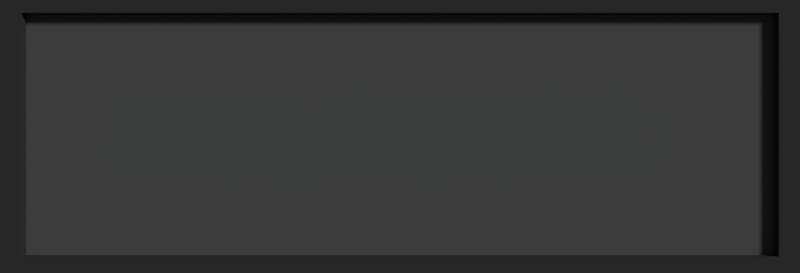 # Source: CastButton.blend  (saved by Blender 2.78.0; exported with 4.5.12 LTS)
import bpy
from mathutils import Matrix  # noqa: F401  (used for matrix-valued properties, if any)

bpy.ops.wm.read_factory_settings(use_empty=True)
scene = bpy.context.scene
scene.name = 'Cast'

# ---- collections
col_collection_1 = bpy.data.collections.new('Collection 1'); scene.collection.children.link(col_collection_1)

# ---- materials (node trees are filled in below, after node groups)
mat_material = bpy.data.materials.new('Material')
mat_material.alpha_threshold = 0.0
mat_material.use_transparent_shadow = False
mat_material.diffuse_color = (0.06361, 0.06361, 0.06372, 1.0)
mat_material.roughness = 0.5
mat_material.line_color = (0.0, 0.0, 0.0, 1.0)
mat_material_002 = bpy.data.materials.new('Material.002')
mat_material_002.alpha_threshold = 0.0
mat_material_002.use_transparent_shadow = False
mat_material_002.diffuse_color = (0.1424, 0.1424, 0.1424, 1.0)
mat_material_002.roughness = 0.5
mat_material_001 = bpy.data.materials.new('Material.001')
mat_material_001.alpha_threshold = 0.0
mat_material_001.use_transparent_shadow = False
mat_material_001.preview_render_type = 'FLAT'
mat_material_001.diffuse_color = (1.0, 1.0, 1.0, 1.0)
mat_material_001.roughness = 0.5
mat_material_001.specular_intensity = 1.0

# ---- material node trees

# ---- world
world_world = bpy.data.worlds.new('World'); scene.world = world_world
world_world.color = (0.05088, 0.05088, 0.05088)
world_world.use_sun_shadow = False
world_world.sun_shadow_jitter_overblur = 0.0
world_world.cycles.sampling_method = 'MANUAL'

# ---- cameras
cam_camera = bpy.data.cameras.new('Camera')
cam_camera.clip_end = 100.0
cam_camera.lens = 35.0
cam_camera.sensor_width = 32.0
cam_camera.sensor_height = 18.0
cam_camera.ortho_scale = 7.314
cam_camera.dof.focus_distance = 0.0
cam_camera.dof.aperture_fstop = 128.0

# ---- lights
light_lamp = bpy.data.lights.new('Lamp', 'SUN')
light_lamp.transmission_factor = 0.0
light_lamp.cutoff_distance = 30.0
light_lamp.angle = 0.1993
light_lamp.energy = 1.44
light_lamp.shadow_buffer_clip_start = 1.001
light_lamp.shadow_soft_size = 0.1
light_lamp.shadow_cascade_max_distance = 1000.0

# ---- meshes
me_cube_006 = bpy.data.meshes.new('Cube.006')
me_cube_006.from_pydata([(0.6314, -0.7185, 0.6251), (-0.2345, -0.7185, 0.6251), (0.6314, -0.2856, 0.6251), (0.6314, -0.7185, 0.6251), (-0.2345, -0.7185, 0.6251), (-0.2345, -0.2856, 0.6251), (-1.0, -1.0, -1.0), (-1.0, -1.0, 1.0), (-1.0, 1.0, -1.0), (-1.0, 1.0, 1.0), (1.0, -1.0, -1.0), (1.0, -1.0, 1.0), (1.0, 1.0, -1.0), (1.0, 1.0, 1.0), (-0.2962, 0.8313, 1.0), (-0.2962, 0.8313, -1.0), (-0.2962, 0.3984, 1.0), (-0.2962, 0.3984, -1.0), (0.2619, 0.8313, 1.0), (0.2619, 0.8313, -1.0), (0.2619, 0.3984, 1.0), (0.2619, 0.3984, -1.0), (-0.6984, -0.2856, 1.0), (-0.6984, -0.2856, -1.0), (-0.6984, -0.4008, -1.0), (-0.6984, -0.7185, 1.0), (-0.6984, -0.7185, -1.0), (-0.5188, -0.2856, 1.0), (-0.5188, -0.2856, -1.0), (-0.5188, -0.7185, 1.0), (-0.5188, -0.7185, -1.0), (-0.5188, -0.5188, -1.0), (-0.2345, -0.2856, -1.0), (-0.2345, -0.6088, -1.0), (-0.2345, -0.7185, -1.0), (0.1116, -0.7185, -1.0), (0.6314, -0.2856, -1.0), (0.6314, -0.7185, -1.0), (-0.2345, -0.4593, -1.0), (0.1129, -0.7185, -1.0), (0.2839, -0.2856, -1.0), (0.6314, -0.5945, -0.5347), (0.6314, -0.5448, -1.0), (0.6314, -0.5448, -1.0), (-0.2345, -0.4593, -1.0), (0.2839, -0.2856, -1.0), (0.1129, -0.7185, -1.0), (-0.2345, -0.2856, 1.0), (-0.2345, -0.5608, -1.0), (-0.2345, -0.7185, 1.0), (-0.2345, -0.4193, 1.0), (-0.0314, -0.7185, 0.6251), (0.1047, -0.7185, -0.01158), (0.316, -0.7185, -1.0), (0.6314, -0.2856, 1.0), (0.4283, -0.2856, 0.6251), (0.2385, -0.2856, -0.2626), (0.08083, -0.2856, -1.0), (0.4015, -0.7185, 1.0), (0.6314, -0.7185, 1.0), (0.6314, -0.5489, -0.01158), (0.6314, -0.617, 0.6251), (0.6314, -0.4433, -1.0), (0.08083, -0.2856, -1.0), (-0.2345, -0.5051, -0.4785), (-0.2345, -0.5608, -1.0), (0.316, -0.7185, -1.0)], [(5, 38), (1, 35), (35, 39), (2, 40), (36, 40), (4, 39), (37, 39), (41, 42), (0, 41), (3, 41), (52, 53), (43, 62)], [(6, 7, 9, 8), (8, 9, 13, 12), (12, 13, 11, 10), (10, 11, 7, 6), (8, 12, 19, 15, 17), (13, 18, 20, 16, 9, 7, 22, 27, 50, 47, 54, 59, 58, 11), (21, 20, 18, 19), (9, 16, 14, 18, 13), (15, 14, 16, 17), (14, 15, 19, 18), (21, 19, 12, 10, 35, 46, 66, 37, 43, 36, 45, 63, 32, 44, 65, 33, 31, 28, 23, 24, 6, 8, 17), (17, 16, 20, 21), (30, 29, 27, 28, 31), (11, 58, 49, 50, 27, 29, 25, 22, 7), (6, 24, 26, 30, 31, 33, 34, 35, 10), (23, 22, 25, 26, 24), (22, 23, 28, 27), (26, 25, 29, 30), (37, 3, 61, 60, 43), (32, 5, 64, 33, 48, 44), (34, 4, 35), (35, 4, 51, 52, 46), (43, 60, 36), (36, 61, 2), (61, 36, 60), (45, 57, 56, 55, 5, 32, 63), (44, 48, 33, 65), (46, 52, 51, 3, 37, 66)])
me_cube_006.materials.append(mat_material)
me_cube_006.use_remesh_preserve_volume = False
me_cube_006.use_remesh_preserve_attributes = False
me_cube_006.use_mirror_vertex_groups = False
me_cube_006.update()
me_cube_004 = bpy.data.meshes.new('Cube.004')
me_cube_004.from_pydata([(3.615, 0.75, -0.405), (3.615, -0.75, -0.405), (-3.615, -0.75, -0.405), (-3.615, 0.75, -0.405), (3.615, 0.75, 0.405), (3.615, -0.75, 0.405), (-3.615, -0.75, 0.405), (-3.615, 0.75, 0.405)], [], [(0, 1, 2, 3), (4, 7, 6, 5), (0, 4, 5, 1), (1, 5, 6, 2), (2, 6, 7, 3), (4, 0, 3, 7)])
me_cube_004.materials.append(mat_material_002)
me_cube_004.use_remesh_preserve_volume = False
me_cube_004.use_remesh_preserve_attributes = False
me_cube_004.use_mirror_vertex_groups = False
me_cube_004.update()
me_cube_003 = bpy.data.meshes.new('Cube.003')
me_cube_003.from_pydata([(0.75, 0.75, -0.405), (0.75, -0.75, -0.405), (-0.75, -0.75, -0.405), (-0.75, 0.75, -0.405), (0.75, 0.75, 0.405), (0.75, -0.75, 0.405), (-0.75, -0.75, 0.405), (-0.75, 0.75, 0.405)], [], [(0, 1, 2, 3), (4, 7, 6, 5), (0, 4, 5, 1), (1, 5, 6, 2), (2, 6, 7, 3), (4, 0, 3, 7)])
me_cube_003.materials.append(mat_material_002)
me_cube_003.use_remesh_preserve_volume = False
me_cube_003.use_remesh_preserve_attributes = False
me_cube_003.use_mirror_vertex_groups = False
me_cube_003.update()
me_cube = bpy.data.meshes.new('Cube')
me_cube.from_pydata([(2.33, 1.02, -0.405), (2.33, -1.02, -0.405), (-2.33, -1.02, -0.405), (-2.33, 1.02, -0.405), (2.33, 1.02, 0.405), (2.33, -1.02, 0.405), (-2.33, -1.02, 0.405), (-2.33, 1.02, 0.405)], [], [(0, 1, 2, 3), (4, 7, 6, 5), (0, 4, 5, 1), (1, 5, 6, 2), (2, 6, 7, 3), (4, 0, 3, 7)])
me_cube.materials.append(mat_material_002)
me_cube.use_remesh_preserve_volume = False
me_cube.use_remesh_preserve_attributes = False
me_cube.use_mirror_vertex_groups = False
me_cube.update()
me_cube_002 = bpy.data.meshes.new('Cube.002')
me_cube_002.from_pydata([(-1.0, -1.0, -0.25), (-1.0, -1.0, 0.25), (-1.0, 1.0, -0.25), (-1.0, 1.0, 0.25), (1.0, -1.0, -0.25), (1.0, -1.0, 0.25), (1.0, 1.0, -0.25), (1.0, 1.0, 0.25), (-0.2962, 0.8284, 0.25), (-0.2962, 0.8284, -0.25), (-0.2962, 0.3955, 0.25), (-0.2962, 0.3955, -0.25), (0.2619, 0.8284, 0.25), (0.2619, 0.8284, -0.25), (0.2619, 0.3955, 0.25), (0.2619, 0.3955, -0.25), (-0.6973, -0.3012, -0.25), (-0.6973, -0.3012, 0.25), (-0.6973, -0.5711, -0.25), (-0.6973, -0.7341, -0.25), (-0.6973, -0.7341, 0.25), (-0.5176, -0.3012, 0.25), (-0.5176, -0.3012, -0.25), (-0.5176, -0.7341, -0.25), (-0.5176, -0.7341, 0.25), (-0.5176, -0.5176, -0.25), (-0.2357, -0.2918, -0.25), (-0.2357, -0.2918, 0.25), (-0.2357, -0.6072, -0.25), (-0.2357, -0.431, 0.25), (-0.2357, -0.7247, -0.25), (-0.2357, -0.7247, 0.25), (0.1337, -0.7247, -0.25), (0.6302, -0.2918, -0.25), (0.6302, -0.2918, 0.25), (0.6302, -0.7247, -0.25), (0.6302, -0.7247, 0.25), (0.4021, -0.7247, 0.25)], [], [(0, 1, 3, 2), (2, 3, 7, 6), (6, 7, 5, 4), (4, 5, 1, 0), (2, 6, 13, 9, 11), (7, 12, 14, 10, 3, 1, 20, 17, 21, 29, 27, 34, 36, 37, 5), (15, 14, 12, 13), (3, 10, 8, 12, 7), (9, 8, 10, 11), (8, 9, 13, 12), (15, 13, 6, 4, 32, 35, 33, 26, 28, 25, 22, 16, 18, 0, 2, 11), (11, 10, 14, 15), (23, 24, 21, 22, 25), (5, 37, 31, 29, 21, 24, 20, 1), (0, 18, 19, 23, 25, 28, 30, 32, 4), (16, 17, 20, 19, 18), (17, 16, 22, 21), (19, 20, 24, 23), (35, 36, 34, 33), (26, 27, 29, 31, 30, 28), (27, 26, 33, 34), (30, 31, 37, 36, 35, 32)])
me_cube_002.materials.append(mat_material)
me_cube_002.use_remesh_preserve_volume = False
me_cube_002.use_remesh_preserve_attributes = False
me_cube_002.use_mirror_vertex_groups = False
me_cube_002.update()
me_cube_001 = bpy.data.meshes.new('Cube.001')
me_cube_001.from_pydata([(-5.0, -3.0, -0.1), (-5.0, -3.0, 0.1), (-5.0, 3.0, -0.1), (-5.0, 3.0, 0.1), (5.0, -3.0, -0.1), (5.0, -3.0, 0.1), (5.0, 3.0, -0.1), (5.0, 3.0, 0.1), (2.33, -1.02, 0.1), (2.33, -1.02, -0.1), (-2.33, -1.02, 0.1), (-2.33, -1.02, -0.1), (-2.33, 1.02, 0.1), (-2.33, 1.02, -0.1), (2.33, 1.02, 0.1), (2.33, 1.02, -0.1)], [], [(0, 1, 3, 2), (2, 3, 7, 6), (6, 7, 5, 4), (4, 5, 1, 0), (2, 6, 15, 13, 11, 0), (7, 14, 8, 10, 1, 5), (9, 8, 14, 15), (1, 10, 12, 14, 7, 3), (13, 12, 10, 11), (12, 13, 15, 14), (0, 11, 9, 15, 6, 4), (11, 10, 8, 9)])
me_cube_001.materials.append(mat_material)
me_cube_001.use_remesh_preserve_volume = False
me_cube_001.use_remesh_preserve_attributes = False
me_cube_001.use_mirror_vertex_groups = False
me_cube_001.update()

# ---- curves / text
txt_cast_001 = bpy.data.curves.new('Cast.001', 'FONT')
txt_cast_001.dimensions = '2D'
txt_cast_001.body = 'Cast'
txt_cast_001.materials.append(mat_material_001)
txt_cast_001.use_path_clamp = True
txt_cast_001.bevel_resolution = 0

# ---- objects
ob_baseplate2 = bpy.data.objects.new('BasePLate2', me_cube_006)
ob_submit_001 = bpy.data.objects.new('Submit.001', me_cube_004)
ob_help_001 = bpy.data.objects.new('Help.001', me_cube_003)
ob_cast_002 = bpy.data.objects.new('Cast.002', me_cube)
ob_cast_003 = bpy.data.objects.new('Cast.003', txt_cast_001)
ob_baseplate_001 = bpy.data.objects.new('BasePlate.001', me_cube_002)
ob_bp1_001 = bpy.data.objects.new('bp1.001', me_cube_001)
ob_lamp_001 = bpy.data.objects.new('Lamp.001', light_lamp)
ob_camera_001 = bpy.data.objects.new('Camera.001', cam_camera)

# ---- transforms, parenting, visibility, modifiers, constraints
ob_baseplate2.location = (0.1432, -2.13, 0.09999)
ob_baseplate2.scale = (8.35, 3.465, 0.2)
ob_baseplate2.lineart.crease_threshold = 0.0
ob_submit_001.location = (1.8, -3.87, -0.18)
ob_submit_001.lock_rotations_4d = False
ob_submit_001.empty_display_type = 'ARROWS'
ob_submit_001.lineart.crease_threshold = 0.0
ob_help_001.location = (-4.939, -3.87, -0.17)
ob_help_001.lock_rotations_4d = False
ob_help_001.empty_display_type = 'ARROWS'
ob_help_001.lineart.crease_threshold = 0.0
ob_cast_002.location = (0.0, 0.0, -0.18)
ob_cast_002.scale = (1.0, 0.7353, 1.0)
ob_cast_002.lock_rotations_4d = False
ob_cast_002.empty_display_type = 'ARROWS'
ob_cast_002.lineart.crease_threshold = 0.0
ob_cast_003.parent = ob_cast_002
ob_cast_003.matrix_parent_inverse = Matrix(((1.0, 0.0, 0.0, 0.0), (0.0, 1.0, 0.0, 0.0), (0.0, 0.0, 1.0, 0.28), (0.0, 0.0, 0.0, 1.0)))
ob_cast_003.location = (-1.63, -0.5, 0.1408)
ob_cast_003.scale = (2.057, 2.057, 2.834)
ob_cast_003.hide_viewport = True
ob_cast_003.hide_render = True
ob_cast_003.lineart.crease_threshold = 0.0
ob_baseplate_001.location = (0.1432, -2.12, 0.09999)
ob_baseplate_001.scale = (8.35, 3.465, 0.8)
ob_baseplate_001.hide_viewport = True
ob_baseplate_001.hide_render = True
ob_baseplate_001.lineart.crease_threshold = 0.0
ob_bp1_001.location = (0.0, 0.0, 0.0)
ob_bp1_001.scale = (1.0, 1.0, 2.0)
ob_bp1_001.hide_viewport = True
ob_bp1_001.lineart.crease_threshold = 0.0
ob_lamp_001.location = (2.816, 2.057, 2.7)
ob_lamp_001.rotation_euler = (-5.397, 0.3513, 1.914)
ob_lamp_001.lock_rotations_4d = False
ob_lamp_001.empty_display_type = 'ARROWS'
ob_lamp_001.color = (0.0, 0.0, 0.0, 0.0)
ob_lamp_001.lineart.crease_threshold = 0.0
ob_camera_001.location = (0.0, -0.01, 5.68)
ob_camera_001.scale = (0.67, 1.0, 1.0)
ob_camera_001.lock_rotations_4d = False
ob_camera_001.empty_display_type = 'ARROWS'
ob_camera_001.color = (0.0, 0.0, 0.0, 0.0)
ob_camera_001.display_type = 'WIRE'
ob_camera_001.lineart.crease_threshold = 0.0

# ---- collection membership
col_collection_1.objects.link(ob_baseplate2)
col_collection_1.objects.link(ob_submit_001)
col_collection_1.objects.link(ob_help_001)
col_collection_1.objects.link(ob_cast_002)
col_collection_1.objects.link(ob_cast_003)
col_collection_1.objects.link(ob_baseplate_001)
col_collection_1.objects.link(ob_bp1_001)
col_collection_1.objects.link(ob_lamp_001)
col_collection_1.objects.link(ob_camera_001)

# ---- scene / render settings (as saved in the file)
scene.camera = ob_camera_001
scene.frame_start = 1; scene.frame_end = 12; scene.frame_set(10)
scene.render.engine = 'BLENDER_EEVEE_NEXT'
scene.render.resolution_x = 2111
scene.render.resolution_y = 721
scene.render.resolution_percentage = 50
scene.render.dither_intensity = 0.0
scene.cycles.use_denoising = False
scene.cycles.samples = 128
scene.cycles.sampling_pattern = 'TABULATED_SOBOL'
scene.cycles.light_sampling_threshold = 0.0
scene.cycles.use_adaptive_sampling = False
scene.cycles.use_light_tree = False
scene.cycles.blur_glossy = 0.0
scene.cycles.sample_clamp_indirect = 0.0
scene.view_settings.view_transform = 'Standard'
bpy.context.view_layer.update()

